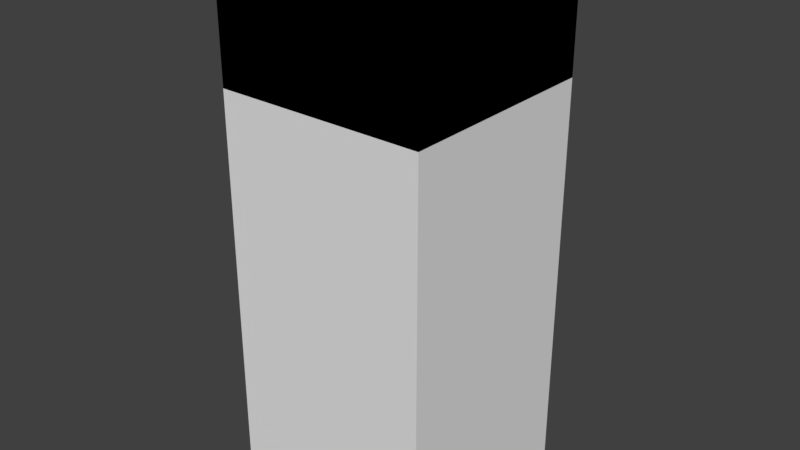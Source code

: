 # Source: pipeSquare.blend  (saved by Blender 2.78.0; exported with 4.5.12 LTS)
import bpy
from mathutils import Matrix  # noqa: F401  (used for matrix-valued properties, if any)

bpy.ops.wm.read_factory_settings(use_empty=True)
scene = bpy.context.scene
scene.name = 'Scene'

# ---- collections
col_collection_1 = bpy.data.collections.new('Collection 1'); scene.collection.children.link(col_collection_1)

# ---- materials (node trees are filled in below, after node groups)
mat_material = bpy.data.materials.new('Material')
mat_material.alpha_threshold = 0.0
mat_material.use_transparent_shadow = False
mat_material.diffuse_color = (0.0922, 0.8, 0.06845, 1.0)
mat_material.roughness = 0.5
mat_material.line_color = (0.0, 0.0, 0.0, 1.0)
mat_material_001 = bpy.data.materials.new('Material.001')
mat_material_001.alpha_threshold = 0.0
mat_material_001.use_transparent_shadow = False
mat_material_001.roughness = 0.5
mat_material_001.line_color = (0.0, 0.0, 0.0, 1.0)

# ---- material node trees

# ---- world
world_world = bpy.data.worlds.new('World'); scene.world = world_world
world_world.color = (0.05088, 0.05088, 0.05088)
world_world.use_sun_shadow = False
world_world.sun_shadow_jitter_overblur = 0.0
world_world.cycles.sampling_method = 'MANUAL'

# ---- meshes
me_cube_002 = bpy.data.meshes.new('Cube.002')
me_cube_002.from_pydata([(0.5248, 0.5248, 0.7386), (0.5248, -0.5248, 0.7386), (-0.5248, 0.5248, 0.7386), (-0.5248, -0.5248, 0.7386), (-1.325e-09, 0.5248, 0.7386), (-1.325e-09, -0.5248, 0.7386), (0.5248, 3.526e-08, 0.7386), (-0.5248, 3.526e-08, 0.7386), (-0.2624, 0.5248, 0.7386), (0.2624, -0.5248, 0.7386), (0.5248, -0.2624, 0.7386), (0.5248, 0.5248, 0.06181), (-0.5248, 0.2624, 0.7386), (-0.5248, -0.5248, 0.06181), (0.2624, 0.5248, 0.7386), (-0.2624, -0.5248, 0.7386), (0.5248, 0.2624, 0.7386), (0.5248, -0.5248, 0.06181), (-0.5248, 0.5248, 0.06181), (-0.5248, -0.2624, 0.7386), (-1.325e-09, 0.5248, 0.06181), (-1.325e-09, -0.5248, 0.06181), (0.2624, -8.953e-08, -1.969), (-0.2624, -8.953e-08, -1.969), (-1.325e-09, -0.2624, -1.969), (-1.325e-09, 0.2624, -1.969), (-0.2624, 3.526e-08, 0.7386), (0.2624, 3.526e-08, 0.7386), (-1.325e-09, -0.2624, 0.7386), (-1.325e-09, 0.2624, 0.7386), (-0.5248, -2.714e-08, 0.06181), (0.5248, -2.714e-08, 0.06181), (0.5248, -0.2624, 0.06181), (-0.5248, 0.2624, 0.06181), (-0.5248, -0.2624, 0.06181), (0.2624, 0.2624, 0.7386), (0.2624, -0.2624, 0.7386), (-0.2624, -0.2624, 0.7386), (-0.2624, 0.2624, -1.969), (-0.2624, -0.2624, -1.969), (0.2624, -0.2624, -1.969), (-0.2624, -0.5248, 0.06181), (0.2624, 0.5248, 0.06181), (-0.2624, 0.5248, 0.06181), (0.2624, -0.5248, 0.06181), (0.2624, 0.2624, -1.969), (-0.2624, 0.2624, 0.7386), (0.5248, 0.2624, 0.06181), (0.5248, 0.5248, 0.7386), (0.5248, -0.5248, 0.7386), (-0.5248, 0.5248, 0.7386), (-0.5248, -0.5248, 0.7386), (-1.325e-09, 0.5248, 0.7386), (-1.325e-09, -0.5248, 0.7386), (0.5248, 3.619e-08, 0.7386), (-0.5248, 3.619e-08, 0.7386), (-0.2624, 0.5248, 0.7386), (0.2624, -0.5248, 0.7386), (0.5248, -0.2624, 0.7386), (0.5248, 0.5248, 0.06181), (-0.5248, 0.2624, 0.7386), (-0.5248, -0.5248, 0.06181), (0.2624, 0.5248, 0.7386), (-0.2624, -0.5248, 0.7386), (0.5248, 0.2624, 0.7386), (0.5248, -0.5248, 0.06181), (-0.5248, 0.5248, 0.06181), (-0.5248, -0.2624, 0.7386), (-1.325e-09, 0.5248, 0.06181), (-1.325e-09, -0.5248, 0.06181), (-0.2624, 3.619e-08, 0.7386), (0.2624, 3.619e-08, 0.7386), (-1.325e-09, -0.2624, 0.7386), (-1.325e-09, 0.2624, 0.7386), (-0.5248, -2.621e-08, 0.06181), (0.5248, -2.621e-08, 0.06181), (0.5248, -0.2624, 0.06181), (-0.5248, 0.2624, 0.06181), (-0.5248, -0.2624, 0.06181), (0.2624, 0.2624, 0.7386), (0.2624, -0.2624, 0.7386), (-0.2624, -0.2624, 0.7386), (-0.2624, -0.5248, 0.06181), (0.2624, 0.5248, 0.06181), (-0.2624, 0.5248, 0.06181), (0.2624, -0.5248, 0.06181), (-0.2624, 0.2624, 0.7386), (0.5248, 0.2624, 0.06181)], [], [(47, 11, 0, 16), (46, 8, 2, 12), (44, 17, 1, 9), (43, 18, 2, 8), (42, 20, 4, 14), (41, 21, 5, 15), (37, 26, 7, 19), (35, 14, 4, 29), (32, 31, 6, 10), (17, 32, 10, 1), (7, 12, 33, 30), (12, 2, 18, 33), (3, 19, 34, 13), (19, 7, 30, 34), (6, 16, 35, 27), (16, 0, 14, 35), (9, 36, 28, 5), (1, 10, 36, 9), (10, 6, 27, 36), (15, 37, 19, 3), (5, 28, 37, 15), (13, 41, 15, 3), (11, 42, 14, 0), (20, 43, 8, 4), (21, 44, 9, 5), (26, 46, 12, 7), (29, 4, 8, 46), (31, 47, 16, 6), (37, 28, 24, 39), (28, 36, 40, 24), (26, 37, 39, 23), (23, 38, 46, 26), (38, 25, 29, 46), (35, 29, 25, 45), (27, 35, 45, 22), (36, 27, 22, 40), (87, 59, 48, 64), (86, 56, 50, 60), (85, 65, 49, 57), (84, 66, 50, 56), (83, 68, 52, 62), (82, 69, 53, 63), (81, 70, 55, 67), (79, 62, 52, 73), (76, 75, 54, 58), (65, 76, 58, 49), (55, 60, 77, 74), (60, 50, 66, 77), (51, 67, 78, 61), (67, 55, 74, 78), (54, 64, 79, 71), (64, 48, 62, 79), (57, 80, 72, 53), (49, 58, 80, 57), (58, 54, 71, 80), (63, 81, 67, 51), (53, 72, 81, 63), (61, 82, 63, 51), (59, 83, 62, 48), (68, 84, 56, 52), (69, 85, 57, 53), (70, 86, 60, 55), (73, 52, 56, 86), (75, 87, 64, 54)])
me_cube_002.materials.append(mat_material)
me_cube_002.use_remesh_preserve_volume = False
me_cube_002.use_remesh_preserve_attributes = False
me_cube_002.use_mirror_vertex_groups = False
me_cube_002.update()
me_cube = bpy.data.meshes.new('Cube')
me_cube.from_pydata([(0.5248, 0.5248, -0.899), (0.5248, -0.5248, -0.899), (-0.5248, 0.5248, -0.899), (-0.5248, -0.5248, -0.899), (0.5248, 0.5248, 0.4546), (0.5248, -0.5248, 0.4546), (0.5248, 1.995e-09, -0.899), (-1.016e-08, 0.5248, -0.899), (-1.016e-08, -0.5248, -0.899), (-0.5248, 1.995e-09, -0.899), (-0.5248, 0.5248, 0.4546), (-0.5248, -0.5248, 0.4546), (-1.016e-08, 0.5248, 0.4546), (-1.016e-08, -0.5248, 0.4546), (-1.016e-08, 1.995e-09, -0.899), (-0.5248, 3.273e-08, 0.4546), (0.5248, 3.273e-08, 0.4546), (0.5248, 0.5248, 1.131), (0.5248, -0.5248, -0.2222), (0.5248, -0.2624, -0.899), (0.2624, 0.5248, -0.899), (-0.2624, -0.5248, -0.899), (-0.5248, -0.2624, -0.899), (-0.5248, 0.5248, -0.2222), (-0.5248, -0.5248, 1.131), (0.5248, 0.5248, -0.2222), (0.5248, -0.5248, 1.131), (0.5248, 0.2624, -0.899), (-0.2624, 0.5248, -0.899), (0.2624, -0.5248, -0.899), (-0.5248, 0.2624, -0.899), (-0.5248, 0.5248, 1.131), (-0.5248, -0.5248, -0.2222), (-1.016e-08, 0.5248, 1.131), (-1.016e-08, 0.5248, -0.2222), (0.2624, 0.5248, 0.4546), (-0.2624, 0.5248, 0.4546), (-1.016e-08, -0.5248, 1.131), (-1.016e-08, -0.5248, -0.2222), (-0.2624, -0.5248, 0.4546), (0.2624, -0.5248, 0.4546), (0.2624, 1.995e-09, -0.899), (-0.2624, 1.995e-09, -0.899), (-1.016e-08, -0.2624, -0.899), (-1.016e-08, 0.2624, -0.899), (-0.5248, 1.995e-09, -0.2222), (-0.5248, 6.439e-08, 1.131), (-0.5248, -0.2624, 0.4546), (-0.5248, 0.2624, 0.4546), (0.5248, 6.439e-08, 1.131), (0.5248, 1.995e-09, -0.2222), (0.5248, -0.2624, 0.4546), (0.5248, 0.2624, 0.4546), (0.5248, 0.2624, -0.2222), (0.5248, -0.2624, -0.2222), (0.5248, -0.2624, 1.131), (-0.5248, 0.2624, 1.131), (-0.5248, -0.2624, 1.131), (-0.5248, -0.2624, -0.2222), (-0.2624, 0.2624, -0.899), (-0.2624, -0.2624, -0.899), (0.2624, -0.2624, -0.899), (0.2624, -0.5248, -0.2222), (-0.2624, -0.5248, -0.2222), (-0.2624, -0.5248, 1.131), (-0.2624, 0.5248, -0.2222), (0.2624, 0.5248, -0.2222), (0.2624, 0.5248, 1.131), (-0.2624, 0.5248, 1.131), (0.2624, -0.5248, 1.131), (0.2624, 0.2624, -0.899), (-0.5248, 0.2624, -0.2222), (0.5248, 0.2624, 1.131)], [], [(71, 23, 2, 30), (70, 20, 0, 27), (66, 34, 12, 35), (65, 23, 10, 36), (63, 38, 13, 39), (62, 18, 5, 40), (61, 41, 6, 19), (60, 42, 14, 43), (59, 28, 7, 44), (58, 45, 9, 22), (57, 46, 15, 47), (56, 31, 10, 48), (54, 50, 16, 51), (53, 25, 4, 52), (50, 53, 52, 16), (6, 27, 53, 50), (27, 0, 25, 53), (18, 54, 51, 5), (1, 19, 54, 18), (19, 6, 50, 54), (5, 51, 55, 26), (51, 16, 49, 55), (46, 56, 48, 15), (24, 57, 47, 11), (32, 58, 22, 3), (11, 47, 58, 32), (47, 15, 45, 58), (42, 59, 44, 14), (9, 30, 59, 42), (30, 2, 28, 59), (21, 60, 43, 8), (3, 22, 60, 21), (22, 9, 42, 60), (29, 61, 19, 1), (8, 43, 61, 29), (43, 14, 41, 61), (38, 62, 40, 13), (8, 29, 62, 38), (29, 1, 18, 62), (32, 63, 39, 11), (3, 21, 63, 32), (21, 8, 38, 63), (11, 39, 64, 24), (39, 13, 37, 64), (34, 65, 36, 12), (7, 28, 65, 34), (28, 2, 23, 65), (25, 66, 35, 4), (0, 20, 66, 25), (20, 7, 34, 66), (4, 35, 67, 17), (35, 12, 33, 67), (12, 36, 68, 33), (36, 10, 31, 68), (13, 40, 69, 37), (40, 5, 26, 69), (41, 70, 27, 6), (14, 44, 70, 41), (44, 7, 20, 70), (45, 71, 30, 9), (15, 48, 71, 45), (48, 10, 23, 71), (16, 52, 72, 49), (52, 4, 17, 72)])
me_cube.materials.append(mat_material_001)
me_cube.use_remesh_preserve_volume = False
me_cube.use_remesh_preserve_attributes = False
me_cube.use_mirror_vertex_groups = False
me_cube.update()

# ---- objects
ob_cube_002 = bpy.data.objects.new('Cube.002', me_cube_002)
ob_cube = bpy.data.objects.new('Cube', me_cube)

# ---- transforms, parenting, visibility, modifiers, constraints
ob_cube_002.location = (2.183e-10, 0.005013, 0.3058)
ob_cube_002.scale = (0.4863, 0.4863, 0.4863)
ob_cube_002.lock_rotations_4d = False
ob_cube_002.empty_display_type = 'ARROWS'
ob_cube_002.lineart.crease_threshold = 0.0
ob_cube.location = (4.517e-09, 0.005013, -0.2143)
ob_cube.scale = (0.4863, 0.4863, 0.4863)
ob_cube.lock_rotations_4d = False
ob_cube.empty_display_type = 'ARROWS'
ob_cube.lineart.crease_threshold = 0.0

# ---- collection membership
col_collection_1.objects.link(ob_cube_002)
col_collection_1.objects.link(ob_cube)

# ---- scene / render settings (as saved in the file)
scene.frame_start = 1; scene.frame_end = 250; scene.frame_set(1)
scene.render.engine = 'BLENDER_EEVEE_NEXT'
scene.render.resolution_percentage = 50
scene.render.dither_intensity = 0.0
scene.cycles.use_denoising = False
scene.cycles.samples = 128
scene.cycles.sampling_pattern = 'TABULATED_SOBOL'
scene.cycles.light_sampling_threshold = 0.0
scene.cycles.use_adaptive_sampling = False
scene.cycles.use_light_tree = False
scene.cycles.blur_glossy = 0.0
scene.cycles.sample_clamp_indirect = 0.0
scene.view_settings.view_transform = 'Standard'
bpy.context.view_layer.update()

# ---- added for rendering (the .blend has no active camera and no usable light): camera, sun
cam_auto = bpy.data.cameras.new('AutoCamera')
cam_auto.lens = 50.0
cam_auto.sensor_width = 36.0
cam_auto.clip_end = 1000.0
ob_auto_camera = bpy.data.objects.new('AutoCamera', cam_auto)
scene.collection.objects.link(ob_auto_camera)
ob_auto_camera.location = (1.38898, -1.66176, 1.11797)
ob_auto_camera.rotation_euler = (1.09748, -7.21219e-08, 0.694738)
scene.camera = ob_auto_camera
light_auto_sun = bpy.data.lights.new('AutoSun', 'SUN')
light_auto_sun.energy = 3.0
light_auto_sun.angle = 0.0523599
ob_auto_sun = bpy.data.objects.new('AutoSun', light_auto_sun)
scene.collection.objects.link(ob_auto_sun)
ob_auto_sun.rotation_euler = (0.872665, 0.174533, 0.523599)
bpy.context.view_layer.update()
